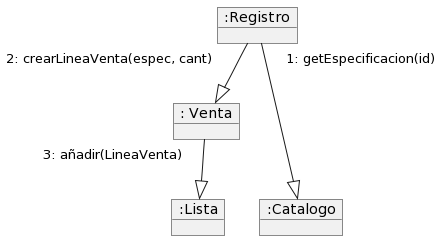

The diagram above was rendered by PlantUML. Its source (embedded in the PNG):
@startuml
object ":Registro" as R1{

}
object ": Venta" as V1{

}
object ":Catalogo" as C1{

}

object ":Lista" as L1{

}

R1 "1: getEspecificacion(id)" ---|> C1
R1 "2: crearLineaVenta(espec, cant)"--|> V1
V1 "3: añadir(LineaVenta)" --|> L1
@enduml